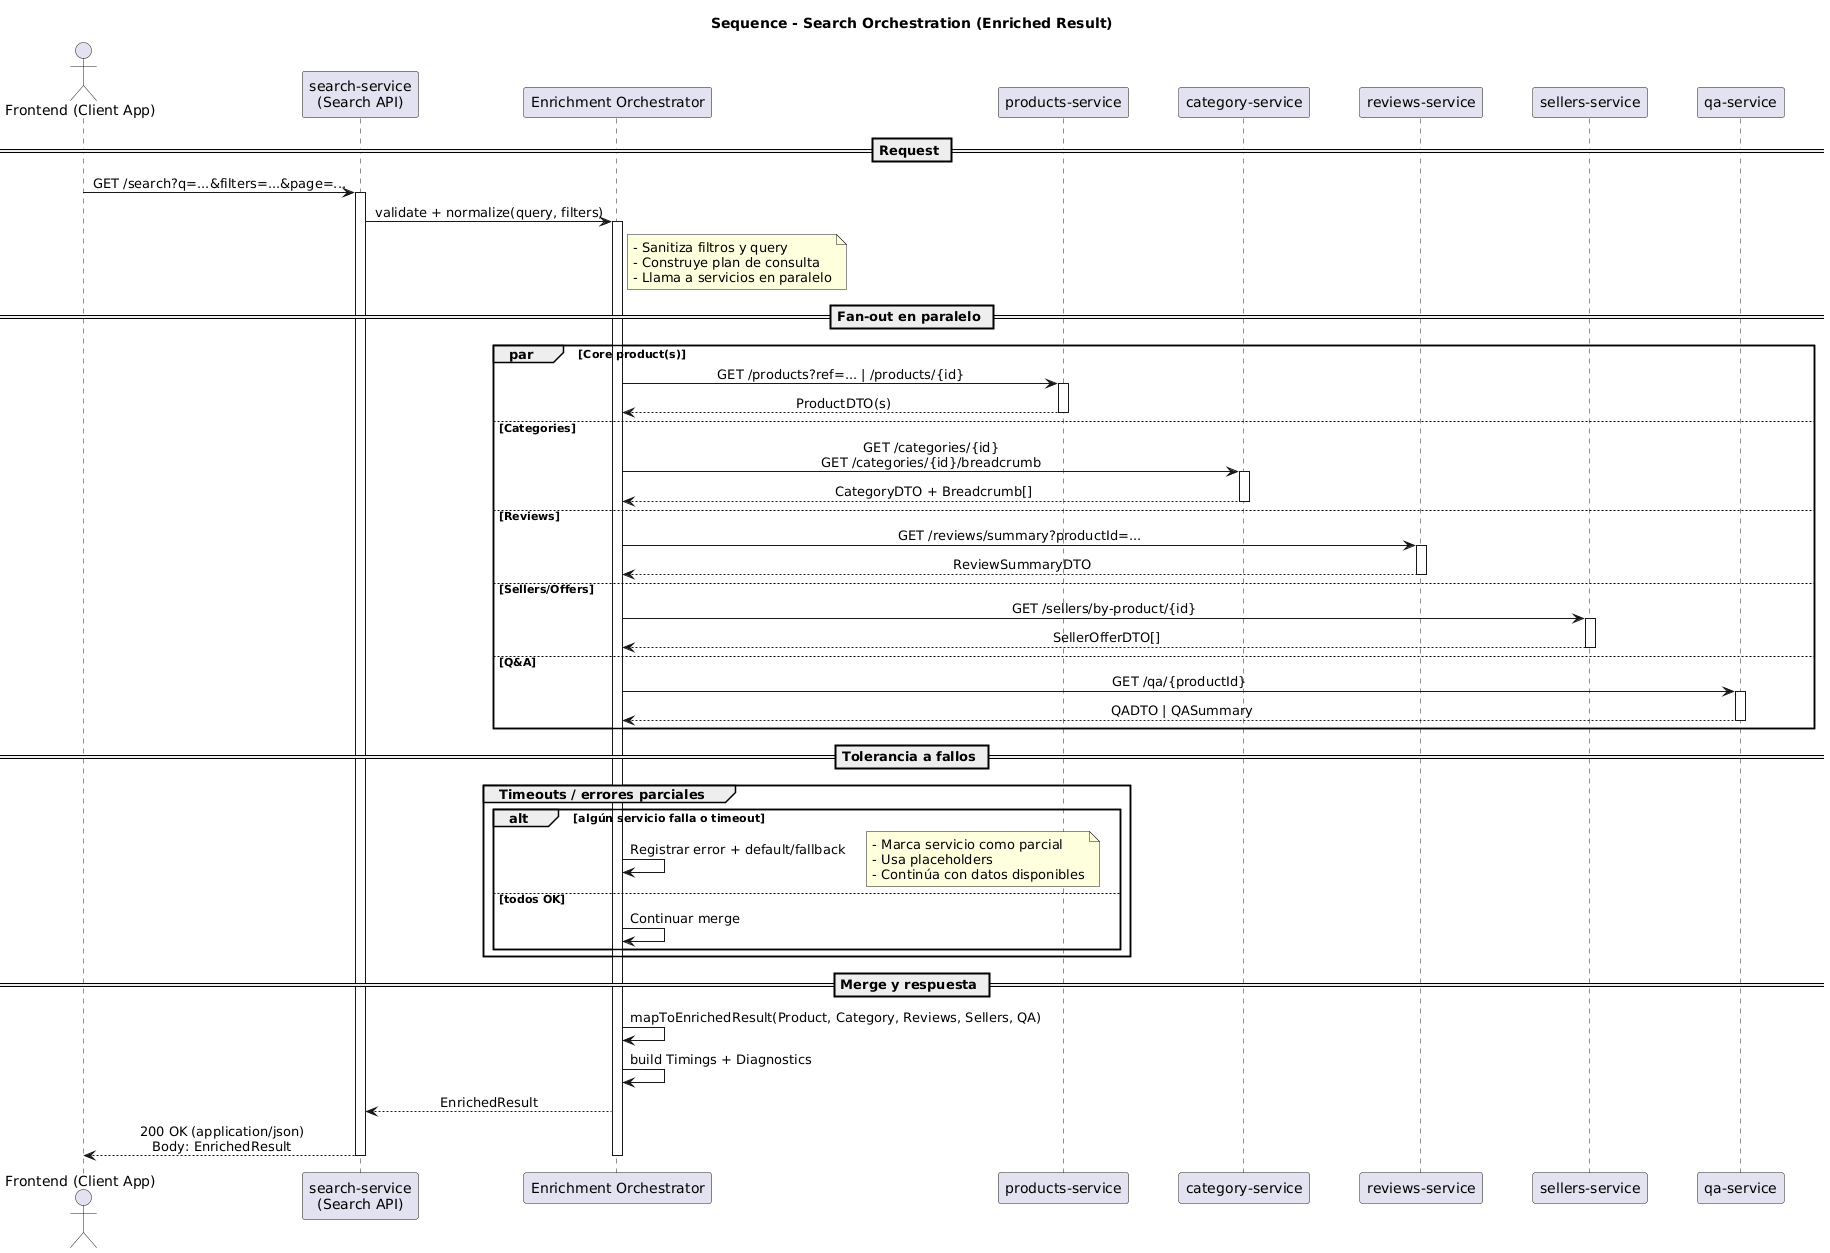

The diagram above was rendered by PlantUML. Its source (embedded in the PNG):
@startuml
title Sequence - Search Orchestration (Enriched Result)

skinparam sequenceArrowThickness 1
skinparam sequenceMessageAlign center
skinparam responseMessageBelowArrow true
skinparam ParticipantPadding 20
skinparam BoxPadding 10
skinparam defaultFontName Inter

actor FE as "Frontend (Client App)"
participant "search-service\n(Search API)" as API
participant "Enrichment Orchestrator" as ORCH
participant "products-service" as PROD
participant "category-service" as CAT
participant "reviews-service" as REV
participant "sellers-service" as SEL
participant "qa-service" as QA

== Request ==
FE -> API : GET /search?q=...&filters=...&page=...
activate API
API -> ORCH : validate + normalize(query, filters)
activate ORCH

note right of ORCH
- Sanitiza filtros y query
- Construye plan de consulta
- Llama a servicios en paralelo
end note

== Fan-out en paralelo ==
par Core product(s)
  ORCH -> PROD : GET /products?ref=... | /products/{id}
  activate PROD
  PROD --> ORCH : ProductDTO(s)
  deactivate PROD
else Categories
  ORCH -> CAT : GET /categories/{id}\nGET /categories/{id}/breadcrumb
  activate CAT
  CAT --> ORCH : CategoryDTO + Breadcrumb[]
  deactivate CAT
else Reviews
  ORCH -> REV : GET /reviews/summary?productId=...
  activate REV
  REV --> ORCH : ReviewSummaryDTO
  deactivate REV
else Sellers/Offers
  ORCH -> SEL : GET /sellers/by-product/{id}
  activate SEL
  SEL --> ORCH : SellerOfferDTO[]
  deactivate SEL
else Q&A
  ORCH -> QA : GET /qa/{productId}
  activate QA
  QA --> ORCH : QADTO | QASummary
  deactivate QA
end

== Tolerancia a fallos ==
group Timeouts / errores parciales
  alt algún servicio falla o timeout
    ORCH -> ORCH : Registrar error + default/fallback
    note right
    - Marca servicio como parcial
    - Usa placeholders
    - Continúa con datos disponibles
    end note
  else todos OK
    ORCH -> ORCH : Continuar merge
  end
end

== Merge y respuesta ==
ORCH -> ORCH : mapToEnrichedResult(Product, Category, Reviews, Sellers, QA)
ORCH -> ORCH : build Timings + Diagnostics
ORCH --> API : EnrichedResult
API --> FE : 200 OK (application/json)\nBody: EnrichedResult
deactivate ORCH
deactivate API
@enduml